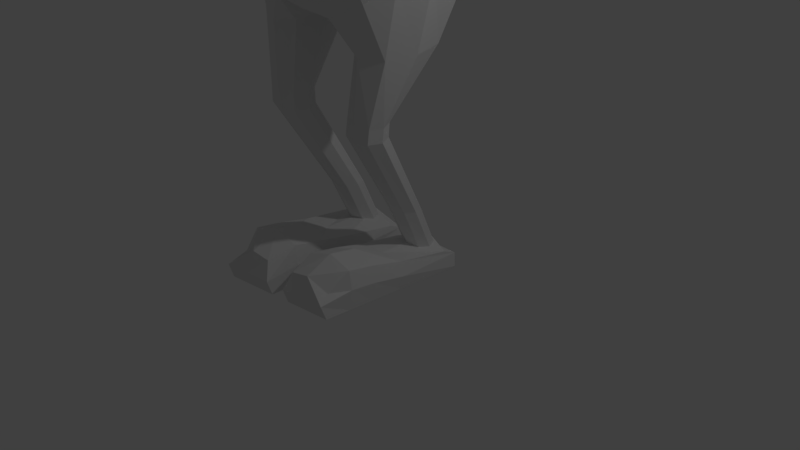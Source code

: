 # Source: baseline01.blend  (saved by Blender 2.79.0; exported with 4.5.12 LTS)
import bpy
from mathutils import Matrix  # noqa: F401  (used for matrix-valued properties, if any)

bpy.ops.wm.read_factory_settings(use_empty=True)
scene = bpy.context.scene
scene.name = 'Scene'

# ---- collections
col_collection_1 = bpy.data.collections.new('Collection 1'); scene.collection.children.link(col_collection_1)

# ---- world
world_world = bpy.data.worlds.new('World'); scene.world = world_world
world_world.color = (0.05088, 0.05088, 0.05088)
world_world.use_sun_shadow = False
world_world.sun_shadow_jitter_overblur = 0.0
world_world.cycles.sampling_method = 'MANUAL'

# ---- cameras
cam_camera = bpy.data.cameras.new('Camera')
cam_camera.type = 'ORTHO'
cam_camera.clip_end = 100.0
cam_camera.lens = 35.0
cam_camera.sensor_width = 32.0
cam_camera.sensor_height = 18.0
cam_camera.ortho_scale = 7.314
cam_camera.dof.focus_distance = 0.0
cam_camera.dof.aperture_fstop = 128.0

# ---- lights
light_lamp = bpy.data.lights.new('Lamp', 'POINT')
light_lamp.transmission_factor = 0.0
light_lamp.cutoff_distance = 30.0
light_lamp.energy = 100.0
light_lamp.shadow_buffer_clip_start = 1.001
light_lamp.shadow_soft_size = 0.1
light_lamp.shadow_maximum_resolution = 0.006
light_lamp.use_absolute_resolution = True

# ---- meshes
me_cylinder = bpy.data.meshes.new('Cylinder')
me_cylinder.from_pydata([(0.2834, -0.1448, 2.056), (0.7185, 0.9274, -1.798), (0.2834, -0.6264, 2.056), (0.7185, -0.6022, -1.769), (0.3488, 0.9389, -2.041), (0.1912, -0.6674, 2.064), (0.1912, -0.1038, 2.064), (0.3488, -0.684, -2.013), (0.3727, -0.02278, 1.55), (0.2332, -0.8394, 1.55), (0.2332, 0.07815, 1.55), (0.3727, -0.7465, 1.55), (0.7631, 0.4668, 0.3432), (0.3579, -1.055, 0.3432), (0.3579, 0.6083, 0.3432), (0.7631, -0.9132, 0.3432), (0.8579, 1.017, -0.8391), (0.4526, -1.19, -0.8391), (0.4526, 1.19, -0.8391), (0.8579, -1.017, -0.8391), (1.05, 2.015e-08, -1.522), (0.6284, -0.3514, 1.55), (1.107, -0.1799, 0.3432), (1.201, 0.0, -0.8391), (0.4398, -0.5178, 1.994), (0.4398, -0.3856, 2.035), (0.5378, -0.4507, 1.55), (1.0, -0.5829, 0.3432), (1.095, -0.6123, -0.8391), (0.921, -0.3596, -1.585), (0.921, 0.6, -1.613), (0.4398, -0.2534, 1.994), (0.4704, -0.1807, 1.71), (0.4704, -0.5443, 1.71), (0.5378, -0.2281, 1.55), (1.0, 0.1365, 0.3432), (1.095, 0.6123, -0.8391), (0.846, 0.727, -0.248), (0.4408, -1.169, -0.248), (0.4408, 0.8903, -0.248), (0.846, -1.006, -0.248), (1.19, -0.09588, -0.248), (1.083, -0.6245, -0.248), (1.083, 0.3458, -0.248), (0.7744, 1.096, -1.304), (0.4185, -1.058, -1.438), (0.4185, 1.313, -1.438), (0.7744, -0.8412, -1.304), (1.112, 1.151e-08, -1.157), (0.9941, -0.4772, -1.212), (0.9941, 0.732, -1.212), (0.2422, 0.09896, -2.29), (0.7929, 0.2785, -2.436), (0.5569, 0.4094, -2.436), (0.3621, 0.6011, -4.721), (0.4563, 0.5621, -4.721), (0.4953, 0.4679, -4.721), (0.4563, 0.3736, -4.721), (0.3621, 0.3346, -4.721), (0.2679, 0.3736, -4.721), (0.2288, 0.4679, -4.721), (0.2679, 0.5621, -4.721), (0.8907, -0.07366, -2.4), (0.7929, -0.3896, -2.4), (0.5569, -0.5205, -2.4), (0.3916, -0.3896, -2.4), (0.2938, -0.07366, -2.4), (0.3916, 0.2785, -2.436), (0.6463, -0.195, -3.132), (0.7067, -0.3251, -3.132), (0.6463, -0.4552, -3.132), (0.5003, -0.5091, -3.132), (0.3544, -0.4552, -3.132), (0.294, -0.3251, -3.132), (0.5003, -0.1411, -3.132), (0.3544, -0.195, -3.132), (0.6321, -0.1928, -3.289), (0.6926, -0.3251, -3.289), (0.6321, -0.4575, -3.289), (0.4862, -0.5123, -3.289), (0.3403, -0.4575, -3.289), (0.2798, -0.3251, -3.289), (0.3403, -0.1928, -3.289), (0.4862, -0.138, -3.289), (0.4871, 0.3446, -4.243), (0.5306, 0.2423, -4.243), (0.4871, 0.1401, -4.243), (0.3819, 0.09777, -4.243), (0.2767, 0.1401, -4.243), (0.2331, 0.2423, -4.243), (0.2767, 0.3446, -4.243), (0.3819, 0.3869, -4.243), (0.8955, -0.2493, 1.712), (0.8689, -0.2854, 1.627), (0.8577, -0.3737, 1.592), (0.8687, -0.4624, 1.626), (0.8952, -0.4996, 1.71), (0.9219, -0.4635, 1.795), (0.933, -0.3752, 1.831), (0.922, -0.2865, 1.796), (0.5409, -0.2329, 1.77), (0.5428, -0.2736, 1.672), (0.6218, -0.3718, 1.631), (0.567, -0.47, 1.672), (0.5506, -0.5107, 1.77), (0.5728, -0.47, 1.945), (0.5924, -0.3718, 1.986), (0.568, -0.2736, 1.945), (2.448, -0.2824, 1.318), (2.459, -0.3737, 1.354), (2.448, -0.4646, 1.317), (2.42, -0.5017, 1.23), (2.393, -0.4634, 1.143), (2.382, -0.3721, 1.108), (2.393, -0.2812, 1.144), (2.42, -0.2441, 1.232), (4.065, -0.2953, 0.8045), (4.065, -0.3703, 0.8045), (4.065, -0.4453, 0.8045), (4.038, -0.5296, 0.7165), (4.024, -0.5114, 0.6688), (4.015, -0.4453, 0.6367), (4.015, -0.2953, 0.6367), (4.024, -0.2404, 0.6688), (0.1042, -0.9589, -4.902), (0.1659, -0.9589, -4.578), (0.1042, 0.6529, -4.902), (0.1042, 0.5257, -4.708), (0.6135, -0.9589, -4.902), (0.5518, -0.8841, -4.685), (0.6135, 0.6529, -4.902), (0.6135, 0.5257, -4.708), (0.1042, -0.02782, -4.902), (0.1042, -0.02782, -4.626), (0.6135, -0.02782, -4.902), (0.6135, -0.02782, -4.626), (0.1042, -0.3692, -4.902), (0.6135, -0.3692, -4.549), (0.1042, -0.3692, -4.549), (0.6135, -0.3692, -4.902), (0.1042, -0.6708, -4.902), (0.6135, -0.6708, -4.501), (0.1042, -0.6708, -4.501), (0.6135, -0.6708, -4.902), (0.1042, -1.03, -4.752), (0.1042, 0.6529, -4.764), (0.6135, 0.6529, -4.764), (0.6135, -1.03, -4.752), (0.6493, -0.02782, -4.764), (0.06831, -0.02782, -4.764), (0.06831, -0.3692, -4.711), (0.6493, -0.3692, -4.711), (0.06831, -0.6708, -4.687), (0.6493, -0.6708, -4.687), (0.3588, 0.6529, -4.902), (0.3588, 0.573, -4.626), (0.3588, -0.9589, -4.902), (0.3588, -0.9589, -4.55), (0.3588, -0.02782, -4.626), (0.3588, -0.02782, -4.902), (0.3588, -0.3692, -4.467), (0.3588, -0.3692, -4.902), (0.3588, -0.6708, -4.418), (0.3588, -0.6708, -4.902), (0.3588, -1.03, -4.752), (0.3588, 0.6529, -4.764), (4.806, -0.5448, 0.4285), (4.84, -0.5353, 0.5408), (4.807, -0.2165, 0.4318), (4.841, -0.207, 0.544), (4.801, -0.2953, 0.4112), (4.846, -0.2953, 0.5613), (4.846, -0.4453, 0.5613), (4.801, -0.4453, 0.4112), (4.822, -0.1564, 0.4826), (4.822, -0.5954, 0.4826), (4.822, -0.2953, 0.4826), (4.822, -0.4453, 0.4826), (4.339, -0.1564, 0.5119), (4.405, -0.1564, 0.7316), (4.339, -0.5954, 0.5119), (4.405, -0.5954, 0.7316), (4.405, -0.2953, 0.7316), (4.339, -0.2953, 0.5119), (4.405, -0.4453, 0.7316), (4.339, -0.4453, 0.5119), (4.371, -0.5954, 0.6164), (4.371, -0.1564, 0.6164), (4.26, -0.6922, 0.6506), (4.283, -0.6922, 0.7293), (4.51, -0.6922, 0.6615), (4.239, -0.6922, 0.5793), (4.487, -0.6922, 0.5829), (4.465, -0.6922, 0.5116), (4.575, -0.9041, 0.5577), (4.588, -0.9041, 0.603), (4.641, -0.7794, 0.5872), (4.563, -0.9041, 0.5166), (4.628, -0.7794, 0.5419), (4.615, -0.7794, 0.5008), (3.951, -0.371, 0.6888), (3.956, -0.4113, 0.7044), (3.968, -0.4282, 0.7427), (3.98, -0.4118, 0.7812), (3.98, -0.3313, 0.7817), (3.968, -0.3144, 0.7434), (3.985, -0.3717, 0.7974), (3.956, -0.3308, 0.7049), (-0.2834, -0.1448, 2.056), (-0.7185, 0.9274, -1.798), (-0.2834, -0.6264, 2.056), (-0.7185, -0.6022, -1.769), (-0.3488, 0.9389, -2.041), (-0.1912, -0.6674, 2.064), (-0.1912, -0.1038, 2.064), (-0.3488, -0.684, -2.013), (0.0, -0.6756, 2.064), (0.0, -0.684, -2.036), (0.0, -0.09559, 2.064), (0.0, 0.9389, -2.065), (-0.3727, -0.02278, 1.55), (-0.2332, -0.8394, 1.55), (-0.2332, 0.07815, 1.55), (-0.3727, -0.7465, 1.55), (0.0, -0.8579, 1.55), (0.0, 0.09668, 1.55), (-0.7631, 0.4668, 0.3432), (-0.3579, -1.055, 0.3432), (-0.3579, 0.6083, 0.3432), (-0.7631, -0.9132, 0.3432), (0.0, -1.083, 0.3432), (0.0, 0.6365, 0.3432), (-0.8579, 1.017, -0.8391), (-0.4526, -1.19, -0.8391), (-0.4526, 1.19, -0.8391), (-0.8579, -1.017, -0.8391), (0.0, -1.225, -0.8391), (0.0, 1.225, -0.8391), (-1.05, 2.015e-08, -1.522), (-0.6284, -0.3514, 1.55), (-1.107, -0.1799, 0.3432), (-1.201, 0.0, -0.8391), (-0.4398, -0.5178, 1.994), (-0.4398, -0.3856, 2.035), (-0.5378, -0.4507, 1.55), (-1.0, -0.5829, 0.3432), (-1.095, -0.6123, -0.8391), (-0.921, -0.3596, -1.585), (-0.921, 0.6, -1.613), (-0.4398, -0.2534, 1.994), (-0.4704, -0.1807, 1.71), (-0.4704, -0.5443, 1.71), (-0.5378, -0.2281, 1.55), (-1.0, 0.1365, 0.3432), (-1.095, 0.6123, -0.8391), (-0.846, 0.727, -0.248), (-0.4408, -1.169, -0.248), (-0.4408, 0.8903, -0.248), (-0.846, -1.006, -0.248), (0.0, -1.202, -0.248), (0.0, 0.9229, -0.248), (-1.19, -0.09588, -0.248), (-1.083, -0.6245, -0.248), (-1.083, 0.3458, -0.248), (-0.7744, 1.096, -1.304), (-0.4185, -1.058, -1.438), (-0.4185, 1.313, -1.438), (-0.7744, -0.8412, -1.304), (0.0, -1.078, -1.438), (0.0, 1.333, -1.438), (-1.112, 1.151e-08, -1.157), (-0.9941, -0.4772, -1.212), (-0.9941, 0.732, -1.212), (-0.2422, 0.09896, -2.29), (0.0, 0.09896, -2.29), (-0.7929, 0.2785, -2.436), (-0.5569, 0.4094, -2.436), (-0.3621, 0.6011, -4.721), (-0.4563, 0.5621, -4.721), (-0.4953, 0.4679, -4.721), (-0.4563, 0.3736, -4.721), (-0.3621, 0.3346, -4.721), (-0.2679, 0.3736, -4.721), (-0.2288, 0.4679, -4.721), (-0.2679, 0.5621, -4.721), (-0.8907, -0.07366, -2.4), (-0.7929, -0.3896, -2.4), (-0.5569, -0.5205, -2.4), (-0.3916, -0.3896, -2.4), (-0.2938, -0.07366, -2.4), (-0.3916, 0.2785, -2.436), (-0.6463, -0.195, -3.132), (-0.7067, -0.3251, -3.132), (-0.6463, -0.4552, -3.132), (-0.5003, -0.5091, -3.132), (-0.3544, -0.4552, -3.132), (-0.294, -0.3251, -3.132), (-0.5003, -0.1411, -3.132), (-0.3544, -0.195, -3.132), (-0.6321, -0.1928, -3.289), (-0.6926, -0.3251, -3.289), (-0.6321, -0.4575, -3.289), (-0.4862, -0.5123, -3.289), (-0.3403, -0.4575, -3.289), (-0.2798, -0.3251, -3.289), (-0.3403, -0.1928, -3.289), (-0.4862, -0.138, -3.289), (-0.4871, 0.3446, -4.243), (-0.5306, 0.2423, -4.243), (-0.4871, 0.1401, -4.243), (-0.3819, 0.09777, -4.243), (-0.2767, 0.1401, -4.243), (-0.2331, 0.2423, -4.243), (-0.2767, 0.3446, -4.243), (-0.3819, 0.3869, -4.243), (-0.8955, -0.2493, 1.712), (-0.8689, -0.2854, 1.627), (-0.8577, -0.3737, 1.592), (-0.8687, -0.4624, 1.626), (-0.8952, -0.4996, 1.71), (-0.9219, -0.4635, 1.795), (-0.933, -0.3752, 1.831), (-0.922, -0.2865, 1.796), (-0.5409, -0.2329, 1.77), (-0.5428, -0.2736, 1.672), (-0.6218, -0.3718, 1.631), (-0.567, -0.47, 1.672), (-0.5506, -0.5107, 1.77), (-0.5728, -0.47, 1.945), (-0.5924, -0.3718, 1.986), (-0.568, -0.2736, 1.945), (-2.448, -0.2824, 1.318), (-2.459, -0.3737, 1.354), (-2.448, -0.4646, 1.317), (-2.42, -0.5017, 1.23), (-2.393, -0.4634, 1.143), (-2.382, -0.3721, 1.108), (-2.393, -0.2812, 1.144), (-2.42, -0.2441, 1.232), (-4.065, -0.2953, 0.8045), (-4.065, -0.3703, 0.8045), (-4.065, -0.4453, 0.8045), (-4.038, -0.5296, 0.7165), (-4.024, -0.5114, 0.6688), (-4.015, -0.4453, 0.6367), (-4.015, -0.2953, 0.6367), (-4.024, -0.2404, 0.6688), (-0.1042, -0.9589, -4.902), (-0.1659, -0.9589, -4.578), (-0.1042, 0.6529, -4.902), (-0.1042, 0.5257, -4.708), (-0.6135, -0.9589, -4.902), (-0.5518, -0.8841, -4.685), (-0.6135, 0.6529, -4.902), (-0.6135, 0.5257, -4.708), (-0.1042, -0.02782, -4.902), (-0.1042, -0.02782, -4.626), (-0.6135, -0.02782, -4.902), (-0.6135, -0.02782, -4.626), (-0.1042, -0.3692, -4.902), (-0.6135, -0.3692, -4.549), (-0.1042, -0.3692, -4.549), (-0.6135, -0.3692, -4.902), (-0.1042, -0.6708, -4.902), (-0.6135, -0.6708, -4.501), (-0.1042, -0.6708, -4.501), (-0.6135, -0.6708, -4.902), (-0.1042, -1.03, -4.752), (-0.1042, 0.6529, -4.764), (-0.6135, 0.6529, -4.764), (-0.6135, -1.03, -4.752), (-0.6493, -0.02782, -4.764), (-0.06831, -0.02782, -4.764), (-0.06831, -0.3692, -4.711), (-0.6493, -0.3692, -4.711), (-0.06831, -0.6708, -4.687), (-0.6493, -0.6708, -4.687), (-0.3588, 0.6529, -4.902), (-0.3588, 0.573, -4.626), (-0.3588, -0.9589, -4.902), (-0.3588, -0.9589, -4.55), (-0.3588, -0.02782, -4.626), (-0.3588, -0.02782, -4.902), (-0.3588, -0.3692, -4.467), (-0.3588, -0.3692, -4.902), (-0.3588, -0.6708, -4.418), (-0.3588, -0.6708, -4.902), (-0.3588, -1.03, -4.752), (-0.3588, 0.6529, -4.764), (-4.806, -0.5448, 0.4285), (-4.84, -0.5353, 0.5408), (-4.807, -0.2165, 0.4318), (-4.841, -0.207, 0.544), (-4.801, -0.2953, 0.4112), (-4.846, -0.2953, 0.5613), (-4.846, -0.4453, 0.5613), (-4.801, -0.4453, 0.4112), (-4.822, -0.1564, 0.4826), (-4.822, -0.5954, 0.4826), (-4.822, -0.2953, 0.4826), (-4.822, -0.4453, 0.4826), (-4.339, -0.1564, 0.5119), (-4.405, -0.1564, 0.7316), (-4.339, -0.5954, 0.5119), (-4.405, -0.5954, 0.7316), (-4.405, -0.2953, 0.7316), (-4.339, -0.2953, 0.5119), (-4.405, -0.4453, 0.7316), (-4.339, -0.4453, 0.5119), (-4.371, -0.5954, 0.6164), (-4.371, -0.1564, 0.6164), (-4.26, -0.6922, 0.6506), (-4.283, -0.6922, 0.7293), (-4.51, -0.6922, 0.6615), (-4.239, -0.6922, 0.5793), (-4.487, -0.6922, 0.5829), (-4.465, -0.6922, 0.5116), (-4.575, -0.9041, 0.5577), (-4.588, -0.9041, 0.603), (-4.641, -0.7794, 0.5872), (-4.563, -0.9041, 0.5166), (-4.628, -0.7794, 0.5419), (-4.615, -0.7794, 0.5008), (-3.951, -0.371, 0.6888), (-3.956, -0.4113, 0.7044), (-3.968, -0.4282, 0.7427), (-3.98, -0.4118, 0.7812), (-3.98, -0.3313, 0.7817), (-3.968, -0.3144, 0.7434), (-3.985, -0.3717, 0.7974), (-3.956, -0.3308, 0.7049)], [], [(10, 6, 0, 8), (13, 9, 224, 230), (11, 2, 5, 9), (225, 218, 6, 10), (26, 33, 24, 2, 11), (9, 5, 216, 224), (27, 26, 11, 15), (231, 225, 10, 14), (15, 11, 9, 13), (14, 10, 8, 12), (39, 14, 12, 37), (40, 15, 13, 38), (260, 231, 14, 39), (42, 27, 15, 40), (38, 13, 230, 259), (45, 17, 236, 268), (49, 28, 19, 47), (269, 237, 18, 46), (47, 19, 17, 45), (46, 18, 16, 44), (50, 36, 23, 48), (43, 35, 22, 41), (35, 34, 21, 22), (48, 23, 28, 49), (41, 22, 27, 42), (22, 21, 26, 27), (8, 0, 31, 32, 34), (274, 219, 4, 51), (24, 25, 31, 0, 2), (12, 8, 34, 35), (37, 12, 35, 43), (44, 16, 36, 50), (16, 37, 43, 36), (23, 41, 42, 28), (36, 43, 41, 23), (17, 38, 259, 236), (28, 42, 40, 19), (237, 260, 39, 18), (19, 40, 38, 17), (18, 39, 37, 16), (1, 44, 50, 30), (20, 48, 49, 29), (30, 50, 48, 20), (4, 46, 44, 1), (3, 47, 45, 7), (219, 269, 46, 4), (29, 49, 47, 3), (7, 45, 268, 217), (217, 274, 51, 7), (78, 70, 71, 79), (68, 52, 62, 69), (53, 1, 30, 52), (77, 69, 70, 78), (69, 62, 63, 70), (52, 30, 20, 62), (80, 72, 73, 81), (70, 63, 64, 71), (62, 20, 29, 63), (81, 73, 75, 82), (71, 64, 65, 72), (63, 29, 3, 64), (82, 75, 74, 83), (72, 65, 66, 73), (64, 3, 7, 65), (83, 74, 68, 76), (73, 66, 67, 75), (65, 7, 51, 66), (30, 1, 4, 51, 7, 3, 29, 20), (75, 67, 53, 74), (66, 51, 4, 67), (79, 71, 72, 80), (74, 53, 52, 68), (67, 4, 1, 53), (54, 55, 56, 57, 58, 59, 60, 61), (76, 68, 69, 77), (84, 76, 77, 85), (87, 79, 80, 88), (91, 83, 76, 84), (90, 82, 83, 91), (89, 81, 82, 90), (88, 80, 81, 89), (85, 77, 78, 86), (86, 78, 79, 87), (57, 86, 87, 58), (56, 85, 86, 57), (59, 88, 89, 60), (60, 89, 90, 61), (61, 90, 91, 54), (54, 91, 84, 55), (58, 87, 88, 59), (55, 84, 85, 56), (100, 92, 93, 101), (101, 93, 94, 102), (102, 94, 95, 103), (103, 95, 96, 104), (104, 96, 97, 105), (105, 97, 98, 106), (106, 98, 99, 107), (107, 99, 92, 100), (32, 34, 21, 26, 33, 24, 25, 31), (31, 107, 100, 32), (25, 106, 107, 31), (24, 105, 106, 25), (33, 104, 105, 24), (26, 103, 104, 33), (21, 102, 103, 26), (34, 101, 102, 21), (32, 100, 101, 34), (92, 99, 108, 115), (95, 94, 113, 112), (98, 97, 110, 109), (93, 92, 115, 114), (96, 95, 112, 111), (99, 98, 109, 108), (94, 93, 114, 113), (97, 96, 111, 110), (201, 200, 121, 120), (203, 202, 119, 118), (205, 204, 116, 123), (204, 206, 117, 116), (200, 207, 122, 121), (202, 201, 120, 119), (206, 203, 118, 117), (207, 205, 123, 122), (149, 133, 127, 145), (165, 155, 131, 146), (153, 141, 129, 147), (164, 157, 125, 144), (163, 143, 128, 156), (162, 142, 125, 157), (155, 127, 133, 158), (154, 130, 134, 159), (146, 131, 135, 148), (150, 138, 133, 149), (152, 142, 138, 150), (158, 133, 138, 160), (159, 134, 139, 161), (148, 135, 137, 151), (144, 125, 142, 152), (160, 138, 142, 162), (161, 139, 143, 163), (151, 137, 141, 153), (139, 151, 153, 143), (124, 144, 152, 140), (134, 148, 151, 139), (140, 152, 150, 136), (136, 150, 149, 132), (130, 146, 148, 134), (156, 164, 144, 124), (143, 153, 147, 128), (154, 165, 146, 130), (132, 149, 145, 126), (126, 145, 165, 154), (128, 147, 164, 156), (136, 161, 163, 140), (137, 160, 162, 141), (132, 159, 161, 136), (135, 158, 160, 137), (126, 154, 159, 132), (131, 155, 158, 135), (141, 162, 157, 129), (140, 163, 156, 124), (147, 129, 157, 164), (145, 127, 155, 165), (187, 179, 169, 174), (177, 172, 167, 175), (119, 120, 191, 188), (185, 173, 166, 180), (184, 118, 181), (179, 116, 182), (178, 168, 170, 183), (174, 169, 171, 176), (182, 116, 117, 118, 184), (183, 170, 173, 185), (176, 171, 172, 177), (170, 176, 177, 173), (168, 174, 176, 170), (118, 119, 188, 189), (173, 177, 175, 166), (178, 187, 174, 168), (123, 187, 178), (166, 175, 186, 180), (122, 183, 185, 121), (171, 182, 184, 172), (123, 178, 183, 122), (169, 179, 182, 171), (172, 184, 181, 167), (121, 185, 180, 120), (175, 167, 181, 186), (123, 116, 179, 187), (190, 189, 195, 196), (193, 192, 198, 199), (120, 180, 193, 191), (180, 186, 192, 193), (181, 118, 189, 190), (186, 181, 190, 192), (198, 196, 195, 194), (199, 198, 194, 197), (192, 190, 196, 198), (191, 193, 199, 197), (188, 191, 197, 194), (189, 188, 194, 195), (114, 115, 205, 207), (109, 110, 203, 206), (111, 112, 201, 202), (113, 114, 207, 200), (108, 109, 206, 204), (115, 108, 204, 205), (110, 111, 202, 203), (112, 113, 200, 201), (222, 220, 208, 214), (227, 230, 224, 221), (223, 221, 213, 210), (225, 222, 214, 218), (244, 223, 210, 242, 251), (221, 224, 216, 213), (245, 229, 223, 244), (231, 228, 222, 225), (229, 227, 221, 223), (228, 226, 220, 222), (257, 255, 226, 228), (258, 256, 227, 229), (260, 257, 228, 231), (262, 258, 229, 245), (256, 259, 230, 227), (265, 268, 236, 233), (271, 267, 235, 246), (269, 266, 234, 237), (267, 265, 233, 235), (266, 264, 232, 234), (272, 270, 241, 254), (263, 261, 240, 253), (253, 240, 239, 252), (270, 271, 246, 241), (261, 262, 245, 240), (240, 245, 244, 239), (220, 252, 250, 249, 208), (274, 273, 212, 219), (242, 210, 208, 249, 243), (226, 253, 252, 220), (255, 263, 253, 226), (264, 272, 254, 232), (232, 254, 263, 255), (241, 246, 262, 261), (254, 241, 261, 263), (233, 236, 259, 256), (246, 235, 258, 262), (237, 234, 257, 260), (235, 233, 256, 258), (234, 232, 255, 257), (209, 248, 272, 264), (238, 247, 271, 270), (248, 238, 270, 272), (212, 209, 264, 266), (211, 215, 265, 267), (219, 212, 266, 269), (247, 211, 267, 271), (215, 217, 268, 265), (217, 215, 273, 274), (301, 302, 294, 293), (291, 292, 285, 275), (276, 275, 248, 209), (300, 301, 293, 292), (292, 293, 286, 285), (275, 285, 238, 248), (303, 304, 296, 295), (293, 294, 287, 286), (285, 286, 247, 238), (304, 305, 298, 296), (294, 295, 288, 287), (286, 287, 211, 247), (305, 306, 297, 298), (295, 296, 289, 288), (287, 288, 215, 211), (306, 299, 291, 297), (296, 298, 290, 289), (288, 289, 273, 215), (248, 238, 247, 211, 215, 273, 212, 209), (298, 297, 276, 290), (289, 290, 212, 273), (302, 303, 295, 294), (297, 291, 275, 276), (290, 276, 209, 212), (277, 284, 283, 282, 281, 280, 279, 278), (299, 300, 292, 291), (307, 308, 300, 299), (310, 311, 303, 302), (314, 307, 299, 306), (313, 314, 306, 305), (312, 313, 305, 304), (311, 312, 304, 303), (308, 309, 301, 300), (309, 310, 302, 301), (280, 281, 310, 309), (279, 280, 309, 308), (282, 283, 312, 311), (283, 284, 313, 312), (284, 277, 314, 313), (277, 278, 307, 314), (281, 282, 311, 310), (278, 279, 308, 307), (323, 324, 316, 315), (324, 325, 317, 316), (325, 326, 318, 317), (326, 327, 319, 318), (327, 328, 320, 319), (328, 329, 321, 320), (329, 330, 322, 321), (330, 323, 315, 322), (250, 249, 243, 242, 251, 244, 239, 252), (249, 250, 323, 330), (243, 249, 330, 329), (242, 243, 329, 328), (251, 242, 328, 327), (244, 251, 327, 326), (239, 244, 326, 325), (252, 239, 325, 324), (250, 252, 324, 323), (315, 338, 331, 322), (318, 335, 336, 317), (321, 332, 333, 320), (316, 337, 338, 315), (319, 334, 335, 318), (322, 331, 332, 321), (317, 336, 337, 316), (320, 333, 334, 319), (424, 343, 344, 423), (426, 341, 342, 425), (428, 346, 339, 427), (427, 339, 340, 429), (423, 344, 345, 430), (425, 342, 343, 424), (429, 340, 341, 426), (430, 345, 346, 428), (372, 368, 350, 356), (388, 369, 354, 378), (376, 370, 352, 364), (387, 367, 348, 380), (386, 379, 351, 366), (385, 380, 348, 365), (378, 381, 356, 350), (377, 382, 357, 353), (369, 371, 358, 354), (373, 372, 356, 361), (375, 373, 361, 365), (381, 383, 361, 356), (382, 384, 362, 357), (371, 374, 360, 358), (367, 375, 365, 348), (383, 385, 365, 361), (384, 386, 366, 362), (374, 376, 364, 360), (362, 366, 376, 374), (347, 363, 375, 367), (357, 362, 374, 371), (363, 359, 373, 375), (359, 355, 372, 373), (353, 357, 371, 369), (379, 347, 367, 387), (366, 351, 370, 376), (377, 353, 369, 388), (355, 349, 368, 372), (349, 377, 388, 368), (351, 379, 387, 370), (359, 363, 386, 384), (360, 364, 385, 383), (355, 359, 384, 382), (358, 360, 383, 381), (349, 355, 382, 377), (354, 358, 381, 378), (364, 352, 380, 385), (363, 347, 379, 386), (370, 387, 380, 352), (368, 388, 378, 350), (410, 397, 392, 402), (400, 398, 390, 395), (342, 411, 414, 343), (408, 403, 389, 396), (407, 404, 341), (402, 405, 339), (401, 406, 393, 391), (397, 399, 394, 392), (405, 407, 341, 340, 339), (406, 408, 396, 393), (399, 400, 395, 394), (393, 396, 400, 399), (391, 393, 399, 397), (341, 412, 411, 342), (396, 389, 398, 400), (401, 391, 397, 410), (346, 401, 410), (389, 403, 409, 398), (345, 344, 408, 406), (394, 395, 407, 405), (346, 345, 406, 401), (392, 394, 405, 402), (395, 390, 404, 407), (344, 343, 403, 408), (398, 409, 404, 390), (346, 410, 402, 339), (413, 419, 418, 412), (416, 422, 421, 415), (343, 414, 416, 403), (403, 416, 415, 409), (404, 413, 412, 341), (409, 415, 413, 404), (421, 417, 418, 419), (422, 420, 417, 421), (415, 421, 419, 413), (414, 420, 422, 416), (411, 417, 420, 414), (412, 418, 417, 411), (337, 430, 428, 338), (332, 429, 426, 333), (334, 425, 424, 335), (336, 423, 430, 337), (331, 427, 429, 332), (338, 428, 427, 331), (333, 426, 425, 334), (335, 424, 423, 336)])
me_cylinder.use_remesh_preserve_volume = False
me_cylinder.use_remesh_preserve_attributes = False
me_cylinder.use_mirror_vertex_groups = False
me_cylinder.use_paint_bone_selection = False
me_cylinder.use_paint_mask_vertex = True
me_cylinder.update()
arm_armature = bpy.data.armatures.new('Armature')  # bones are not reproduced

# ---- objects
ob_armature = bpy.data.objects.new('Armature', arm_armature)
ob_body = bpy.data.objects.new('body', me_cylinder)
ob_lamp = bpy.data.objects.new('Lamp', light_lamp)
ob_camera = bpy.data.objects.new('Camera', cam_camera)

# ---- transforms, parenting, visibility, modifiers, constraints
ob_armature.location = (0.0, 0.0, 2.649)
ob_armature.show_in_front = True
ob_armature.lineart.crease_threshold = 0.0
ob_body.parent = ob_armature
ob_body.matrix_parent_inverse = Matrix(((1.0, 0.0, 0.0, -0.0), (0.0, 1.0, 0.0, -0.0), (0.0, 0.0, 1.0, -2.649), (0.0, 0.0, 0.0, 1.0)))
ob_body.location = (0.0, 0.0, 4.896)
ob_body.lineart.crease_threshold = 0.0
_vg = ob_body.vertex_groups.new(name='Spine')
for _i, _w in zip([1, 3, 4, 7, 8, 9, 10, 11, 12, 13, 14, 15, 16, 17, 18, 19, 20, 21, 22, 23, 26, 27, 28, 29, 30, 32, 34, 35, 36, 37, 38, 39, 40, 41, 42, 43, 44, 45, 46, 47, 48, 49, 50, 51, 52, 53, 67, 101, 102, 103, 209, 211, 212, 215, 217, 219, 220, 221, 222, 223, 224, 225, 226, 227, 228, 229, 230, 231, 232, 233, 234, 235, 236, 237, 238, 239, 240, 241, 244, 245, 246, 247, 248, 250, 251, 252, 253, 254, 255, 256, 257, 258, 259, 260, 261, 262, 263, 264, 265, 266, 267, 268, 269, 270, 271, 272, 273, 274, 275, 276, 290, 323, 324, 325, 326], [0.335, 0.1065, 0.5468, 0.1683, 0.05007, 0.01601, 0.05526, 0.0227, 0.8581, 0.5363, 0.8637, 0.5947, 0.7924, 0.8443, 0.8362, 0.8207, 0.09627, 0.06275, 0.8178, 0.7496, 0.04044, 0.7587, 0.7862, 0.1252, 0.2454, 0.01146, 0.05036, 0.8395, 0.7641, 0.8779, 0.8273, 0.8941, 0.831, 0.8583, 0.8502, 0.8657, 0.6517, 0.6966, 0.7295, 0.6614, 0.5665, 0.603, 0.6112, 0.1137, 0.0172, 0.06928, 0.08088, 0.01056, 0.01543, 0.003396, 0.3169, 0.09209, 0.5415, 0.166, 0.409, 0.6247, 0.05933, 0.02827, 0.06123, 0.04639, 0.01231, 0.05378, 0.8576, 0.5745, 0.8623, 0.7532, 0.5323, 0.8646, 0.7884, 0.8455, 0.8339, 0.8241, 0.8585, 0.8534, 0.1209, 0.07459, 0.8358, 0.7491, 0.05705, 0.8137, 0.7871, 0.1272, 0.2442, 0.02273, 0.01577, 0.06213, 0.8446, 0.761, 0.8754, 0.8389, 0.8923, 0.86, 0.8338, 0.9009, 0.8618, 0.8655, 0.8647, 0.6447, 0.6937, 0.726, 0.6571, 0.7398, 0.7652, 0.5699, 0.6009, 0.6078, 0.1185, 0.4291, 0.01686, 0.06841, 0.0815, 0.001289, 0.02376, 0.0297, 0.01925]): _vg.add([_i], _w, 'REPLACE')
_vg = ob_body.vertex_groups.new(name='UpperLeg.R')
for _i, _w in zip([1, 3, 4, 7, 16, 17, 18, 19, 20, 23, 28, 29, 30, 36, 37, 38, 39, 40, 41, 42, 43, 44, 45, 46, 47, 48, 49, 50, 51, 52, 53, 62, 63, 64, 65, 66, 67, 68, 69, 70, 71, 72, 73, 74, 75, 76, 77, 78, 79, 80, 81, 82, 83, 209, 212, 215, 217, 219, 233, 234, 236, 237, 260, 264, 265, 266, 268, 269, 273, 274], [0.6264, 0.8746, 0.364, 0.7437, 0.1718, 0.08499, 0.1112, 0.1228, 0.8987, 0.2218, 0.1728, 0.8656, 0.7352, 0.2063, 0.07002, 0.007751, 0.0461, 0.03719, 0.0769, 0.05926, 0.07881, 0.3097, 0.2342, 0.2011, 0.3014, 0.4162, 0.3738, 0.363, 0.8242, 0.9593, 0.9161, 0.9881, 0.9886, 0.9738, 0.9723, 0.9554, 0.8959, 0.9513, 0.9656, 0.9676, 0.953, 0.9522, 0.9499, 0.9444, 0.9356, 0.3051, 0.7333, 0.825, 0.5747, 0.517, 0.462, 0.1651, 0.1304, 0.01912, 0.08576, 0.08545, 0.2939, 0.1852, 0.0002412, 0.02268, 0.04631, 0.06477, 0.008185, 0.01, 0.05446, 0.06157, 0.1224, 0.1129, 0.06304, 0.2864]): _vg.add([_i], _w, 'REPLACE')
_vg = ob_body.vertex_groups.new(name='LowerLeg.R')
for _i, _w in zip([54, 55, 56, 57, 58, 59, 60, 61, 68, 69, 70, 71, 72, 73, 74, 75, 76, 77, 78, 79, 80, 81, 82, 83, 84, 85, 86, 87, 88, 89, 90, 91, 126, 127, 145], [1.0, 1.001, 1.0, 0.9999, 0.9999, 1.0, 1.0, 1.0, 0.04594, 0.01783, 0.01361, 0.04284, 0.04545, 0.05036, 0.05391, 0.0618, 0.6948, 0.2666, 0.1749, 0.4253, 0.4829, 0.538, 0.8347, 0.8694, 1.009, 0.998, 0.994, 0.9966, 0.9968, 1.004, 1.003, 1.006, 0.2796, 0.05801, 0.1134]): _vg.add([_i], _w, 'REPLACE')
_vg = ob_body.vertex_groups.new(name='UpperLeg.L')
for _i, _w in zip([1, 4, 7, 17, 18, 44, 45, 46, 51, 209, 211, 212, 215, 217, 219, 232, 233, 234, 235, 236, 237, 238, 241, 246, 247, 248, 253, 254, 255, 256, 257, 258, 260, 261, 262, 263, 264, 265, 266, 267, 268, 269, 270, 271, 272, 273, 274, 275, 276, 285, 286, 287, 288, 289, 290, 291, 292, 293, 294, 295, 296, 297, 298, 299, 300, 301, 302, 303, 304, 305, 306], [0.0218, 0.08717, 0.0858, 0.0007448, 0.02424, 0.01152, 0.05502, 0.06288, 0.06094, 0.646, 0.8908, 0.3707, 0.7465, 0.2948, 0.1881, 0.1762, 0.08822, 0.1142, 0.1278, 0.04885, 0.06641, 0.8734, 0.2246, 0.1782, 0.8642, 0.7368, 0.001618, 0.2101, 0.07311, 0.01229, 0.05009, 0.04483, 0.01016, 0.08091, 0.0637, 0.08243, 0.3175, 0.2388, 0.2059, 0.3084, 0.1242, 0.1154, 0.4137, 0.3782, 0.3669, 0.8173, 0.2837, 0.9595, 0.9168, 0.9881, 0.9895, 0.9742, 0.9715, 0.9512, 0.8946, 0.956, 0.9711, 0.9724, 0.9557, 0.9541, 0.9576, 0.9452, 0.9352, 0.2979, 0.7519, 0.8431, 0.5816, 0.555, 0.6834, 0.2327, 0.1403]): _vg.add([_i], _w, 'REPLACE')
_vg = ob_body.vertex_groups.new(name='LowerLeg.L')
for _i, _w in zip([277, 278, 279, 280, 281, 282, 283, 284, 291, 292, 293, 294, 295, 296, 297, 298, 299, 300, 301, 302, 303, 304, 305, 306, 307, 308, 309, 310, 311, 312, 313, 314, 349, 350, 368], [1.0, 1.001, 1.0, 0.9999, 0.9999, 1.0, 1.0, 1.0, 0.03666, 0.006893, 0.004168, 0.03754, 0.04154, 0.03504, 0.05308, 0.06184, 0.702, 0.248, 0.1569, 0.4184, 0.445, 0.3165, 0.7671, 0.8595, 1.01, 0.9982, 0.9945, 0.9959, 0.9931, 1.005, 1.004, 1.006, 0.2796, 0.05801, 0.1134]): _vg.add([_i], _w, 'REPLACE')
_vg = ob_body.vertex_groups.new(name='Neck')
for _i, _w in zip([0, 2, 5, 6, 8, 9, 10, 11, 12, 13, 14, 15, 17, 19, 21, 22, 24, 25, 26, 27, 28, 31, 32, 33, 34, 35, 37, 38, 39, 40, 41, 42, 43, 100, 101, 102, 103, 104, 105, 106, 107, 208, 210, 213, 214, 216, 218, 220, 221, 222, 223, 224, 225, 226, 227, 228, 229, 230, 231, 233, 235, 236, 239, 240, 242, 243, 244, 245, 246, 249, 250, 251, 252, 253, 255, 256, 257, 258, 259, 260, 261, 262, 263, 323, 324, 325, 326, 327, 328, 329, 330], [0.8026, 0.8698, 0.902, 0.8543, 0.8882, 0.9357, 0.9046, 0.9121, 0.1085, 0.4549, 0.1084, 0.389, 0.03933, 0.03444, 0.7844, 0.1447, 0.712, 0.6725, 0.8332, 0.2121, 0.01573, 0.5575, 0.713, 0.7949, 0.8338, 0.1231, 0.0288, 0.1323, 0.02547, 0.1171, 0.05734, 0.08324, 0.0431, 0.5095, 0.5803, 0.5455, 0.6585, 0.6402, 0.5371, 0.4484, 0.4354, 0.7654, 0.8084, 0.8643, 0.8281, 0.9142, 0.8813, 0.8563, 0.9179, 0.8868, 0.8782, 0.9433, 0.9117, 0.1042, 0.4134, 0.1075, 0.2205, 0.4603, 0.1088, 0.03035, 0.01656, 0.03642, 0.7365, 0.1187, 0.6145, 0.5446, 0.7823, 0.148, 0.001375, 0.4978, 0.6803, 0.7029, 0.7883, 0.1111, 0.02586, 0.1177, 0.02464, 0.08253, 0.1305, 0.02479, 0.04574, 0.0614, 0.03476, 0.4728, 0.5395, 0.496, 0.5611, 0.5194, 0.4489, 0.3801, 0.3845]): _vg.add([_i], _w, 'REPLACE')
_vg = ob_body.vertex_groups.new(name='UpperArm.R')
for _i, _w in zip([0, 2, 5, 6, 8, 10, 11, 21, 24, 25, 26, 31, 32, 33, 34, 92, 93, 94, 95, 96, 97, 98, 99, 100, 101, 102, 103, 104, 105, 106, 107, 108, 109, 110, 111, 112, 113, 114, 115, 216, 218], [0.1693, 0.1072, 0.06804, 0.1077, 0.05613, 0.01063, 0.04475, 0.1496, 0.2693, 0.3099, 0.1188, 0.4249, 0.2513, 0.1774, 0.1125, 0.9789, 0.9763, 0.9772, 0.989, 0.9998, 0.9929, 0.9869, 0.9827, 0.4652, 0.3859, 0.4191, 0.3115, 0.3379, 0.4462, 0.537, 0.5483, 0.9987, 0.9987, 0.9987, 0.9988, 0.9988, 0.9988, 0.9988, 0.9987, 0.01093, 0.04688]): _vg.add([_i], _w, 'REPLACE')
_vg = ob_body.vertex_groups.new(name='LowerArm.R')
for _i, _w in zip([116, 117, 118, 119, 120, 121, 122, 123, 200, 201, 202, 203, 204, 205, 206, 207], [0.0636, 0.08005, 0.01015, 0.01153, 0.02738, 0.07893, 0.05813, 0.02347, 0.822, 0.8217, 0.1891, 0.1935, 0.7553, 0.2139, 0.7589, 0.2154]): _vg.add([_i], _w, 'REPLACE')
_vg = ob_body.vertex_groups.new(name='UpperArm.L')
for _i, _w in zip([6, 208, 210, 213, 214, 216, 218, 220, 221, 222, 223, 239, 242, 243, 244, 249, 250, 251, 252, 315, 316, 317, 318, 319, 320, 321, 322, 323, 324, 325, 326, 327, 328, 329, 330, 331, 332, 333, 334, 335, 336, 337, 338], [0.006954, 0.2061, 0.1696, 0.1108, 0.136, 0.0469, 0.06027, 0.07889, 0.02556, 0.03734, 0.06982, 0.1852, 0.365, 0.4359, 0.1576, 0.4822, 0.2782, 0.26, 0.1457, 0.9805, 0.978, 0.9791, 0.99, 0.9999, 0.9939, 0.9885, 0.9844, 0.4975, 0.42, 0.4613, 0.4011, 0.4526, 0.5314, 0.6028, 0.5966, 0.9987, 0.9987, 0.9987, 0.9988, 0.9988, 0.9988, 0.9988, 0.9987]): _vg.add([_i], _w, 'REPLACE')
_vg = ob_body.vertex_groups.new(name='LowerArm.L')
for _i, _w in zip([339, 340, 341, 342, 343, 344, 345, 346, 423, 424, 425, 426, 427, 428, 429, 430], [0.0636, 0.08005, 0.01015, 0.01153, 0.02738, 0.07893, 0.05813, 0.02347, 0.822, 0.8217, 0.1891, 0.1935, 0.7553, 0.2139, 0.7589, 0.2154]): _vg.add([_i], _w, 'REPLACE')
_vg = ob_body.vertex_groups.new(name='FootIK.R')
for _i, _w in zip([126, 127, 130, 131, 134, 145, 146, 154, 155, 165], [0.321, 0.3145, 0.8657, 0.5084, 0.01916, 0.5079, 0.7453, 0.9511, 0.5823, 0.9756]): _vg.add([_i], _w, 'REPLACE')
_vg = ob_body.vertex_groups.new(name='Foot.R')
for _i, _w in zip([124, 125, 126, 127, 128, 129, 130, 131, 132, 133, 134, 135, 136, 137, 138, 139, 140, 141, 142, 143, 144, 145, 146, 147, 148, 149, 150, 151, 152, 153, 154, 155, 156, 157, 158, 159, 160, 161, 162, 163, 164], [0.9999, 0.9999, 0.3994, 0.6275, 0.9998, 0.9999, 0.1308, 0.4881, 0.9764, 0.9861, 0.9651, 0.9968, 0.9971, 0.9994, 0.9984, 0.9958, 0.9995, 0.9999, 0.9997, 0.9994, 0.9999, 0.3787, 0.2516, 0.9999, 0.9749, 0.9914, 0.9981, 0.9973, 0.9997, 0.9996, 0.02159, 0.398, 0.9999, 1.0, 0.9933, 0.9807, 0.9993, 0.9981, 0.9999, 0.9997, 1.0]): _vg.add([_i], _w, 'REPLACE')
_vg = ob_body.vertex_groups.new(name='FootIK.L')
for _i, _w in zip([349, 350, 353, 354, 357, 368, 369, 377, 378, 388], [0.321, 0.3145, 0.8657, 0.5084, 0.01916, 0.5079, 0.7453, 0.9511, 0.5823, 0.9756]): _vg.add([_i], _w, 'REPLACE')
_vg = ob_body.vertex_groups.new(name='Foot.L')
for _i, _w in zip([347, 348, 349, 350, 351, 352, 353, 354, 355, 356, 357, 358, 359, 360, 361, 362, 363, 364, 365, 366, 367, 368, 369, 370, 371, 372, 373, 374, 375, 376, 377, 378, 379, 380, 381, 382, 383, 384, 385, 386, 387], [0.9999, 0.9999, 0.3994, 0.6275, 0.9998, 0.9999, 0.1308, 0.4881, 0.9764, 0.9861, 0.9651, 0.9968, 0.9971, 0.9994, 0.9984, 0.9958, 0.9995, 0.9999, 0.9997, 0.9994, 0.9999, 0.3787, 0.2516, 0.9999, 0.9749, 0.9914, 0.9981, 0.9973, 0.9997, 0.9996, 0.02159, 0.398, 0.9999, 1.0, 0.9933, 0.9807, 0.9993, 0.9981, 0.9999, 0.9997, 1.0]): _vg.add([_i], _w, 'REPLACE')
_vg = ob_body.vertex_groups.new(name='Elbow.R')
_vg = ob_body.vertex_groups.new(name='Elbow.L')
_vg = ob_body.vertex_groups.new(name='Knee.L')
_vg = ob_body.vertex_groups.new(name='Knee.R')
_vg = ob_body.vertex_groups.new(name='Hand.R')
for _i, _w in zip([116, 117, 118, 119, 120, 121, 122, 123, 166, 167, 168, 169, 170, 171, 172, 173, 174, 175, 176, 177, 178, 179, 180, 181, 182, 183, 184, 185, 186, 187, 188, 189, 190, 191, 192, 193, 194, 195, 196, 197, 198, 199, 200, 201, 202, 203, 204, 205, 206, 207], [0.9326, 0.9183, 0.9685, 0.9668, 0.9587, 0.9195, 0.9361, 0.9514, 0.5122, 0.5092, 0.2679, 0.2853, 0.3022, 0.3126, 0.473, 0.4707, 0.2635, 0.5211, 0.291, 0.4644, 0.6477, 0.9108, 0.9646, 0.9667, 0.9595, 0.9272, 0.9755, 0.979, 0.9538, 0.8383, 0.9767, 0.9764, 0.9616, 0.9735, 0.9549, 0.9652, 0.962, 0.9616, 0.9609, 0.9622, 0.9608, 0.9612, 0.1774, 0.1776, 0.8102, 0.8057, 0.2437, 0.7852, 0.2402, 0.7838]): _vg.add([_i], _w, 'REPLACE')
_vg = ob_body.vertex_groups.new(name='Hand.L')
for _i, _w in zip([339, 340, 341, 342, 343, 344, 345, 346, 389, 390, 391, 392, 393, 394, 395, 396, 397, 398, 399, 400, 401, 402, 403, 404, 405, 406, 407, 408, 409, 410, 411, 412, 413, 414, 415, 416, 417, 418, 419, 420, 421, 422, 423, 424, 425, 426, 427, 428, 429, 430], [0.9326, 0.9183, 0.9685, 0.9668, 0.9587, 0.9195, 0.9361, 0.9514, 0.5122, 0.5092, 0.2679, 0.2853, 0.3022, 0.3126, 0.473, 0.4707, 0.2635, 0.5211, 0.291, 0.4644, 0.6477, 0.9108, 0.9646, 0.9667, 0.9595, 0.9272, 0.9755, 0.979, 0.9538, 0.8383, 0.9767, 0.9764, 0.9616, 0.9735, 0.9549, 0.9652, 0.962, 0.9616, 0.9609, 0.9622, 0.9608, 0.9612, 0.1774, 0.1776, 0.8102, 0.8057, 0.2437, 0.7852, 0.2402, 0.7838]): _vg.add([_i], _w, 'REPLACE')
_vg = ob_body.vertex_groups.new(name='ArmIK.R')
for _i, _w in zip([166, 167, 168, 169, 170, 171, 172, 173, 174, 175, 176, 177, 178, 179, 180, 181, 182, 183, 186, 187, 190, 192, 193, 194, 195, 196, 197, 198, 199], [0.4871, 0.4903, 0.7316, 0.7142, 0.6974, 0.6869, 0.5266, 0.5289, 0.736, 0.4783, 0.7086, 0.5352, 0.35, 0.08609, 0.00594, 0.008042, 0.02496, 0.07075, 0.03079, 0.159, 0.005026, 0.008678, 0.006376, 0.00755, 0.00794, 0.009292, 0.007646, 0.01045, 0.01178]): _vg.add([_i], _w, 'REPLACE')
_vg = ob_body.vertex_groups.new(name='ArmIK.L')
for _i, _w in zip([389, 390, 391, 392, 393, 394, 395, 396, 397, 398, 399, 400, 401, 402, 403, 404, 405, 406, 409, 410, 413, 415, 416, 417, 418, 419, 420, 421, 422], [0.4871, 0.4903, 0.7316, 0.7142, 0.6974, 0.6869, 0.5266, 0.5289, 0.736, 0.4783, 0.7086, 0.5352, 0.35, 0.08609, 0.00594, 0.008042, 0.02496, 0.07075, 0.03079, 0.159, 0.005026, 0.008678, 0.006376, 0.00755, 0.00794, 0.009292, 0.007646, 0.01045, 0.01178]): _vg.add([_i], _w, 'REPLACE')
_m = ob_body.modifiers.new('Armature', 'ARMATURE')
_m.object = ob_armature
ob_lamp.location = (4.076, 1.005, 5.904)
ob_lamp.rotation_euler = (0.6503, 0.05522, 1.866)
ob_lamp.lock_rotations_4d = False
ob_lamp.empty_display_type = 'ARROWS'
ob_lamp.color = (0.0, 0.0, 0.0, 0.0)
ob_lamp.hide_viewport = True
ob_lamp.lineart.crease_threshold = 0.0
ob_camera.location = (7.481, -6.508, 5.344)
ob_camera.rotation_euler = (1.109, 0.0, 0.8149)
ob_camera.lock_rotations_4d = False
ob_camera.empty_display_type = 'ARROWS'
ob_camera.color = (0.0, 0.0, 0.0, 0.0)
ob_camera.hide_viewport = True
ob_camera.display_type = 'WIRE'
ob_camera.lineart.crease_threshold = 0.0

# ---- collection membership
col_collection_1.objects.link(ob_armature)
col_collection_1.objects.link(ob_body)
col_collection_1.objects.link(ob_lamp)
col_collection_1.objects.link(ob_camera)

# ---- scene / render settings (as saved in the file)
scene.camera = ob_camera
scene.frame_start = 0; scene.frame_end = 20; scene.frame_set(20)
scene.render.engine = 'BLENDER_EEVEE_NEXT'
scene.render.resolution_percentage = 50
scene.render.dither_intensity = 0.0
scene.cycles.use_denoising = False
scene.cycles.samples = 128
scene.cycles.sampling_pattern = 'TABULATED_SOBOL'
scene.cycles.use_adaptive_sampling = False
scene.cycles.use_light_tree = False
scene.cycles.blur_glossy = 0.0
scene.cycles.sample_clamp_indirect = 0.0
scene.view_settings.view_transform = 'Standard'
bpy.context.view_layer.update()
